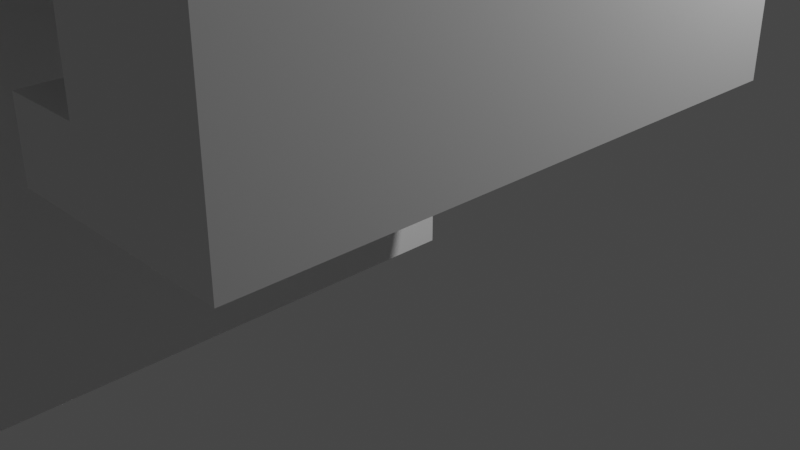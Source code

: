 # Source: convext-test.blend  (saved by Blender 3.4.6; exported with 4.5.12 LTS)
import bpy
from mathutils import Matrix  # noqa: F401  (used for matrix-valued properties, if any)

bpy.ops.wm.read_factory_settings(use_empty=True)
scene = bpy.context.scene
scene.name = 'Scene'

# ---- collections
col_collection = bpy.data.collections.new('Collection'); scene.collection.children.link(col_collection)

# ---- materials (node trees are filled in below, after node groups)
mat_material = bpy.data.materials.new('Material')
mat_material.alpha_threshold = 0.0
mat_material.use_transparent_shadow = False
mat_material.roughness = 0.5
mat_material.line_color = (0.0, 0.0, 0.0, 1.0)

# ---- material node trees
mat_material.use_nodes = True; mat_material.node_tree.nodes.clear()
_N = mat_material.node_tree.nodes; _L = mat_material.node_tree.links
n0 = _N.new('ShaderNodeOutputMaterial'); n0.name = 'Material Output'; n0.location = (300, 300)
n1 = _N.new('ShaderNodeBsdfPrincipled'); n1.name = 'Principled BSDF'; n1.location = (10, 300)
n1.distribution = 'GGX'
n1.subsurface_method = 'RANDOM_WALK_SKIN'
n1.inputs[3].default_value = 1.45
n1.inputs[27].default_value = (0.0, 0.0, 0.0, 1.0)
n1.inputs[28].default_value = 1.0
_L.new(n1.outputs[0], n0.inputs[0])
n0.is_active_output = True

# ---- world
world_world = bpy.data.worlds.new('World'); scene.world = world_world
world_world.use_nodes = True; world_world.node_tree.nodes.clear()
_N = world_world.node_tree.nodes; _L = world_world.node_tree.links
n0 = _N.new('ShaderNodeOutputWorld'); n0.name = 'World Output'; n0.location = (300, 300)
n1 = _N.new('ShaderNodeBackground'); n1.name = 'Background'; n1.location = (10, 300)
n1.inputs[0].default_value = (0.05088, 0.05088, 0.05088, 1.0)
_L.new(n1.outputs[0], n0.inputs[0])
n0.is_active_output = True
world_world.color = (0.05088, 0.05088, 0.05088)
world_world.use_sun_shadow = False
world_world.sun_shadow_jitter_overblur = 0.0

# ---- cameras
cam_camera = bpy.data.cameras.new('Camera')
cam_camera.clip_end = 100.0
cam_camera.ortho_scale = 7.314

# ---- lights
light_light = bpy.data.lights.new('Light', 'POINT')
light_light.transmission_factor = 0.0
light_light.energy = 1000.0
light_light.shadow_soft_size = 0.1
light_light.shadow_maximum_resolution = 0.006
light_light.use_absolute_resolution = True

# ---- meshes
me_cube = bpy.data.meshes.new('Cube')
me_cube.from_pydata([(0.2399, 0.2399, 4.405), (0.2399, 0.2399, -0.2399), (0.2399, -4.488, 4.405), (0.2399, -4.488, -0.2399), (-0.2399, 0.2399, 4.405), (-0.2399, 0.2399, -0.2399), (-0.2399, -4.488, 4.405), (-0.2399, -4.488, -0.2399), (0.2399, 0.2399, 3.968), (-0.2399, -4.488, 3.968), (0.2399, -4.488, 3.968), (-0.2399, 0.2399, 3.968), (3.509, 0.2399, 4.405), (3.509, -4.488, 4.405), (3.509, 0.2399, 3.968), (3.509, -4.488, 3.968), (2.294, 0.2399, 3.968), (2.294, -4.488, 3.968), (2.294, -4.488, 4.405), (2.294, 0.2399, 4.405), (3.509, 0.2399, 2.295), (3.509, -4.488, 2.295), (2.294, 0.2399, 2.295), (2.294, -4.488, 2.295), (3.509, 0.2399, 2.888), (2.294, 0.2399, 2.888), (2.294, -4.488, 2.888), (3.509, -4.488, 2.888), (1.644, 0.2399, 2.295), (1.644, -4.488, 2.295), (1.644, 0.2399, 2.888), (1.644, -4.488, 2.888)], [], [(0, 4, 6, 2), (10, 2, 6, 9), (9, 6, 4, 11), (5, 1, 3, 7), (25, 24, 20, 22), (11, 4, 0, 8), (5, 11, 8, 1), (1, 8, 10, 3), (7, 9, 11, 5), (3, 10, 9, 7), (14, 12, 13, 15), (19, 18, 13, 12), (18, 17, 15, 13), (16, 19, 12, 14), (8, 0, 19, 16), (2, 10, 17, 18), (0, 2, 18, 19), (10, 8, 16, 17), (23, 22, 20, 21), (22, 23, 29, 28), (27, 26, 23, 21), (24, 27, 21, 20), (14, 15, 27, 24), (15, 17, 26, 27), (17, 16, 25, 26), (16, 14, 24, 25), (31, 30, 28, 29), (26, 25, 30, 31), (23, 26, 31, 29), (25, 22, 28, 30)])
_uv = me_cube.uv_layers.new(name='UVMap')
_uv.uv.foreach_set('vector', [0.625, 0.5, 0.875, 0.5, 0.875, 0.75, 0.625, 0.75, 0.6015, 0.75, 0.625, 0.75, 0.625, 1.0, 0.6015, 1.0, 0.6015, 0.0, 0.625, 0.0, 0.625, 0.25, 0.6015, 0.25, 0.125, 0.5, 0.375, 0.5, 0.375, 0.75, 0.125, 0.75, 0.6015, 0.5, 0.6015, 0.5, 0.6015, 0.5, 0.6015, 0.5, 0.6015, 0.25, 0.625, 0.25, 0.625, 0.5, 0.6015, 0.5, 0.375, 0.25, 0.6015, 0.25, 0.6015, 0.5, 0.375, 0.5, 0.375, 0.5, 0.6015, 0.5, 0.6015, 0.75, 0.375, 0.75, 0.375, 0.0, 0.6015, 0.0, 0.6015, 0.25, 0.375, 0.25, 0.375, 0.75, 0.6015, 0.75, 0.6015, 1.0, 0.375, 1.0, 0.6015, 0.5, 0.625, 0.5, 0.625, 0.75, 0.6015, 0.75, 0.625, 0.5, 0.625, 0.75, 0.625, 0.75, 0.625, 0.5, 0.625, 0.75, 0.6015, 0.75, 0.6015, 0.75, 0.625, 0.75, 0.6015, 0.5, 0.625, 0.5, 0.625, 0.5, 0.6015, 0.5, 0.6015, 0.5, 0.625, 0.5, 0.625, 0.5, 0.6015, 0.5, 0.625, 0.75, 0.6015, 0.75, 0.6015, 0.75, 0.625, 0.75, 0.625, 0.5, 0.625, 0.75, 0.625, 0.75, 0.625, 0.5, 0.6015, 0.75, 0.6015, 0.5, 0.6015, 0.5, 0.6015, 0.75, 0.6015, 0.75, 0.6015, 0.5, 0.6015, 0.5, 0.6015, 0.75, 0.6015, 0.5, 0.6015, 0.75, 0.6015, 0.75, 0.6015, 0.5, 0.6015, 0.75, 0.6015, 0.75, 0.6015, 0.75, 0.6015, 0.75, 0.6015, 0.5, 0.6015, 0.75, 0.6015, 0.75, 0.6015, 0.5, 0.6015, 0.5, 0.6015, 0.75, 0.6015, 0.75, 0.6015, 0.5, 0.6015, 0.75, 0.6015, 0.75, 0.6015, 0.75, 0.6015, 0.75, 0.6015, 0.75, 0.6015, 0.5, 0.6015, 0.5, 0.6015, 0.75, 0.6015, 0.5, 0.6015, 0.5, 0.6015, 0.5, 0.6015, 0.5, 0.6015, 0.75, 0.6015, 0.5, 0.6015, 0.5, 0.6015, 0.75, 0.6015, 0.75, 0.6015, 0.5, 0.6015, 0.5, 0.6015, 0.75, 0.6015, 0.75, 0.6015, 0.75, 0.6015, 0.75, 0.6015, 0.75, 0.6015, 0.5, 0.6015, 0.5, 0.6015, 0.5, 0.6015, 0.5])
me_cube.materials.append(mat_material)
me_cube.use_mirror_vertex_groups = False
me_cube.update()

# ---- objects
ob_cube = bpy.data.objects.new('Cube', me_cube)
ob_light = bpy.data.objects.new('Light', light_light)
ob_camera = bpy.data.objects.new('Camera', cam_camera)

# ---- transforms, parenting, visibility, modifiers, constraints
ob_cube.location = (0.0, 0.0, 0.0)
ob_cube.lock_rotations_4d = False
ob_cube.empty_display_type = 'ARROWS'
ob_cube.lineart.crease_threshold = 0.0
ob_light.location = (4.076, 1.005, 5.904)
ob_light.rotation_euler = (0.6503, 0.05522, 1.866)
ob_light.lock_rotations_4d = False
ob_light.empty_display_type = 'ARROWS'
ob_light.color = (0.0, 0.0, 0.0, 0.0)
ob_light.lineart.crease_threshold = 0.0
ob_camera.location = (7.359, -6.926, 4.958)
ob_camera.rotation_euler = (1.109, 0.0, 0.8149)
ob_camera.lock_rotations_4d = False
ob_camera.empty_display_type = 'ARROWS'
ob_camera.color = (0.0, 0.0, 0.0, 0.0)
ob_camera.display_type = 'WIRE'
ob_camera.lineart.crease_threshold = 0.0

# ---- collection membership
col_collection.objects.link(ob_cube)
col_collection.objects.link(ob_light)
col_collection.objects.link(ob_camera)

# ---- scene / render settings (as saved in the file)
scene.camera = ob_camera
scene.frame_start = 1; scene.frame_end = 250; scene.frame_set(1)
scene.render.engine = 'BLENDER_EEVEE_NEXT'
scene.cycles.sampling_pattern = 'TABULATED_SOBOL'
scene.cycles.use_light_tree = False
scene.view_settings.view_transform = 'Filmic'
bpy.context.view_layer.update()
